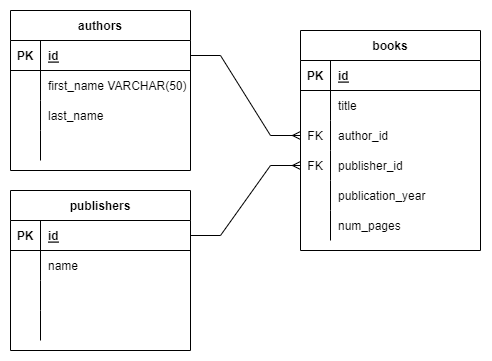

The diagram above was exported from draw.io. Its source (the exported page's mxGraphModel, read from the mxfile embedded in the PNG):
<mxGraphModel dx="1038" dy="405" grid="1" gridSize="10" guides="1" tooltips="1" connect="1" arrows="1" fold="1" page="1" pageScale="1" pageWidth="850" pageHeight="1100" math="0" shadow="0" extFonts="Permanent Marker^https://fonts.googleapis.com/css?family=Permanent+Marker">
  <root>
    <mxCell id="0" />
    <mxCell id="1" parent="0" />
    <mxCell id="MyUlX37GKQkr5-xmh8CN-28" value="authors" style="shape=table;startSize=30;container=1;collapsible=1;childLayout=tableLayout;fixedRows=1;rowLines=0;fontStyle=1;align=center;resizeLast=1;" vertex="1" parent="1">
      <mxGeometry x="310" y="340" width="180" height="160" as="geometry" />
    </mxCell>
    <mxCell id="MyUlX37GKQkr5-xmh8CN-29" value="" style="shape=tableRow;horizontal=0;startSize=0;swimlaneHead=0;swimlaneBody=0;fillColor=none;collapsible=0;dropTarget=0;points=[[0,0.5],[1,0.5]];portConstraint=eastwest;top=0;left=0;right=0;bottom=1;" vertex="1" parent="MyUlX37GKQkr5-xmh8CN-28">
      <mxGeometry y="30" width="180" height="30" as="geometry" />
    </mxCell>
    <mxCell id="MyUlX37GKQkr5-xmh8CN-30" value="PK" style="shape=partialRectangle;connectable=0;fillColor=none;top=0;left=0;bottom=0;right=0;fontStyle=1;overflow=hidden;" vertex="1" parent="MyUlX37GKQkr5-xmh8CN-29">
      <mxGeometry width="30" height="30" as="geometry">
        <mxRectangle width="30" height="30" as="alternateBounds" />
      </mxGeometry>
    </mxCell>
    <mxCell id="MyUlX37GKQkr5-xmh8CN-31" value="id" style="shape=partialRectangle;connectable=0;fillColor=none;top=0;left=0;bottom=0;right=0;align=left;spacingLeft=6;fontStyle=5;overflow=hidden;" vertex="1" parent="MyUlX37GKQkr5-xmh8CN-29">
      <mxGeometry x="30" width="150" height="30" as="geometry">
        <mxRectangle width="150" height="30" as="alternateBounds" />
      </mxGeometry>
    </mxCell>
    <mxCell id="MyUlX37GKQkr5-xmh8CN-32" value="" style="shape=tableRow;horizontal=0;startSize=0;swimlaneHead=0;swimlaneBody=0;fillColor=none;collapsible=0;dropTarget=0;points=[[0,0.5],[1,0.5]];portConstraint=eastwest;top=0;left=0;right=0;bottom=0;" vertex="1" parent="MyUlX37GKQkr5-xmh8CN-28">
      <mxGeometry y="60" width="180" height="30" as="geometry" />
    </mxCell>
    <mxCell id="MyUlX37GKQkr5-xmh8CN-33" value="" style="shape=partialRectangle;connectable=0;fillColor=none;top=0;left=0;bottom=0;right=0;editable=1;overflow=hidden;" vertex="1" parent="MyUlX37GKQkr5-xmh8CN-32">
      <mxGeometry width="30" height="30" as="geometry">
        <mxRectangle width="30" height="30" as="alternateBounds" />
      </mxGeometry>
    </mxCell>
    <mxCell id="MyUlX37GKQkr5-xmh8CN-34" value="first_name VARCHAR(50)" style="shape=partialRectangle;connectable=0;fillColor=none;top=0;left=0;bottom=0;right=0;align=left;spacingLeft=6;overflow=hidden;" vertex="1" parent="MyUlX37GKQkr5-xmh8CN-32">
      <mxGeometry x="30" width="150" height="30" as="geometry">
        <mxRectangle width="150" height="30" as="alternateBounds" />
      </mxGeometry>
    </mxCell>
    <mxCell id="MyUlX37GKQkr5-xmh8CN-35" value="" style="shape=tableRow;horizontal=0;startSize=0;swimlaneHead=0;swimlaneBody=0;fillColor=none;collapsible=0;dropTarget=0;points=[[0,0.5],[1,0.5]];portConstraint=eastwest;top=0;left=0;right=0;bottom=0;" vertex="1" parent="MyUlX37GKQkr5-xmh8CN-28">
      <mxGeometry y="90" width="180" height="30" as="geometry" />
    </mxCell>
    <mxCell id="MyUlX37GKQkr5-xmh8CN-36" value="" style="shape=partialRectangle;connectable=0;fillColor=none;top=0;left=0;bottom=0;right=0;editable=1;overflow=hidden;" vertex="1" parent="MyUlX37GKQkr5-xmh8CN-35">
      <mxGeometry width="30" height="30" as="geometry">
        <mxRectangle width="30" height="30" as="alternateBounds" />
      </mxGeometry>
    </mxCell>
    <mxCell id="MyUlX37GKQkr5-xmh8CN-37" value="last_name" style="shape=partialRectangle;connectable=0;fillColor=none;top=0;left=0;bottom=0;right=0;align=left;spacingLeft=6;overflow=hidden;" vertex="1" parent="MyUlX37GKQkr5-xmh8CN-35">
      <mxGeometry x="30" width="150" height="30" as="geometry">
        <mxRectangle width="150" height="30" as="alternateBounds" />
      </mxGeometry>
    </mxCell>
    <mxCell id="MyUlX37GKQkr5-xmh8CN-38" value="" style="shape=tableRow;horizontal=0;startSize=0;swimlaneHead=0;swimlaneBody=0;fillColor=none;collapsible=0;dropTarget=0;points=[[0,0.5],[1,0.5]];portConstraint=eastwest;top=0;left=0;right=0;bottom=0;" vertex="1" parent="MyUlX37GKQkr5-xmh8CN-28">
      <mxGeometry y="120" width="180" height="30" as="geometry" />
    </mxCell>
    <mxCell id="MyUlX37GKQkr5-xmh8CN-39" value="" style="shape=partialRectangle;connectable=0;fillColor=none;top=0;left=0;bottom=0;right=0;editable=1;overflow=hidden;" vertex="1" parent="MyUlX37GKQkr5-xmh8CN-38">
      <mxGeometry width="30" height="30" as="geometry">
        <mxRectangle width="30" height="30" as="alternateBounds" />
      </mxGeometry>
    </mxCell>
    <mxCell id="MyUlX37GKQkr5-xmh8CN-40" value="" style="shape=partialRectangle;connectable=0;fillColor=none;top=0;left=0;bottom=0;right=0;align=left;spacingLeft=6;overflow=hidden;" vertex="1" parent="MyUlX37GKQkr5-xmh8CN-38">
      <mxGeometry x="30" width="150" height="30" as="geometry">
        <mxRectangle width="150" height="30" as="alternateBounds" />
      </mxGeometry>
    </mxCell>
    <mxCell id="MyUlX37GKQkr5-xmh8CN-41" value="books" style="shape=table;startSize=30;container=1;collapsible=1;childLayout=tableLayout;fixedRows=1;rowLines=0;fontStyle=1;align=center;resizeLast=1;" vertex="1" parent="1">
      <mxGeometry x="600" y="360" width="180" height="220" as="geometry" />
    </mxCell>
    <mxCell id="MyUlX37GKQkr5-xmh8CN-42" value="" style="shape=tableRow;horizontal=0;startSize=0;swimlaneHead=0;swimlaneBody=0;fillColor=none;collapsible=0;dropTarget=0;points=[[0,0.5],[1,0.5]];portConstraint=eastwest;top=0;left=0;right=0;bottom=1;" vertex="1" parent="MyUlX37GKQkr5-xmh8CN-41">
      <mxGeometry y="30" width="180" height="30" as="geometry" />
    </mxCell>
    <mxCell id="MyUlX37GKQkr5-xmh8CN-43" value="PK" style="shape=partialRectangle;connectable=0;fillColor=none;top=0;left=0;bottom=0;right=0;fontStyle=1;overflow=hidden;" vertex="1" parent="MyUlX37GKQkr5-xmh8CN-42">
      <mxGeometry width="30" height="30" as="geometry">
        <mxRectangle width="30" height="30" as="alternateBounds" />
      </mxGeometry>
    </mxCell>
    <mxCell id="MyUlX37GKQkr5-xmh8CN-44" value="id" style="shape=partialRectangle;connectable=0;fillColor=none;top=0;left=0;bottom=0;right=0;align=left;spacingLeft=6;fontStyle=5;overflow=hidden;" vertex="1" parent="MyUlX37GKQkr5-xmh8CN-42">
      <mxGeometry x="30" width="150" height="30" as="geometry">
        <mxRectangle width="150" height="30" as="alternateBounds" />
      </mxGeometry>
    </mxCell>
    <mxCell id="MyUlX37GKQkr5-xmh8CN-45" value="" style="shape=tableRow;horizontal=0;startSize=0;swimlaneHead=0;swimlaneBody=0;fillColor=none;collapsible=0;dropTarget=0;points=[[0,0.5],[1,0.5]];portConstraint=eastwest;top=0;left=0;right=0;bottom=0;" vertex="1" parent="MyUlX37GKQkr5-xmh8CN-41">
      <mxGeometry y="60" width="180" height="30" as="geometry" />
    </mxCell>
    <mxCell id="MyUlX37GKQkr5-xmh8CN-46" value="" style="shape=partialRectangle;connectable=0;fillColor=none;top=0;left=0;bottom=0;right=0;editable=1;overflow=hidden;" vertex="1" parent="MyUlX37GKQkr5-xmh8CN-45">
      <mxGeometry width="30" height="30" as="geometry">
        <mxRectangle width="30" height="30" as="alternateBounds" />
      </mxGeometry>
    </mxCell>
    <mxCell id="MyUlX37GKQkr5-xmh8CN-47" value="title" style="shape=partialRectangle;connectable=0;fillColor=none;top=0;left=0;bottom=0;right=0;align=left;spacingLeft=6;overflow=hidden;" vertex="1" parent="MyUlX37GKQkr5-xmh8CN-45">
      <mxGeometry x="30" width="150" height="30" as="geometry">
        <mxRectangle width="150" height="30" as="alternateBounds" />
      </mxGeometry>
    </mxCell>
    <mxCell id="MyUlX37GKQkr5-xmh8CN-48" value="" style="shape=tableRow;horizontal=0;startSize=0;swimlaneHead=0;swimlaneBody=0;fillColor=none;collapsible=0;dropTarget=0;points=[[0,0.5],[1,0.5]];portConstraint=eastwest;top=0;left=0;right=0;bottom=0;" vertex="1" parent="MyUlX37GKQkr5-xmh8CN-41">
      <mxGeometry y="90" width="180" height="30" as="geometry" />
    </mxCell>
    <mxCell id="MyUlX37GKQkr5-xmh8CN-49" value="FK" style="shape=partialRectangle;connectable=0;fillColor=none;top=0;left=0;bottom=0;right=0;editable=1;overflow=hidden;" vertex="1" parent="MyUlX37GKQkr5-xmh8CN-48">
      <mxGeometry width="30" height="30" as="geometry">
        <mxRectangle width="30" height="30" as="alternateBounds" />
      </mxGeometry>
    </mxCell>
    <mxCell id="MyUlX37GKQkr5-xmh8CN-50" value="author_id" style="shape=partialRectangle;connectable=0;fillColor=none;top=0;left=0;bottom=0;right=0;align=left;spacingLeft=6;overflow=hidden;" vertex="1" parent="MyUlX37GKQkr5-xmh8CN-48">
      <mxGeometry x="30" width="150" height="30" as="geometry">
        <mxRectangle width="150" height="30" as="alternateBounds" />
      </mxGeometry>
    </mxCell>
    <mxCell id="MyUlX37GKQkr5-xmh8CN-51" value="" style="shape=tableRow;horizontal=0;startSize=0;swimlaneHead=0;swimlaneBody=0;fillColor=none;collapsible=0;dropTarget=0;points=[[0,0.5],[1,0.5]];portConstraint=eastwest;top=0;left=0;right=0;bottom=0;" vertex="1" parent="MyUlX37GKQkr5-xmh8CN-41">
      <mxGeometry y="120" width="180" height="30" as="geometry" />
    </mxCell>
    <mxCell id="MyUlX37GKQkr5-xmh8CN-52" value="FK" style="shape=partialRectangle;connectable=0;fillColor=none;top=0;left=0;bottom=0;right=0;editable=1;overflow=hidden;" vertex="1" parent="MyUlX37GKQkr5-xmh8CN-51">
      <mxGeometry width="30" height="30" as="geometry">
        <mxRectangle width="30" height="30" as="alternateBounds" />
      </mxGeometry>
    </mxCell>
    <mxCell id="MyUlX37GKQkr5-xmh8CN-53" value="publisher_id" style="shape=partialRectangle;connectable=0;fillColor=none;top=0;left=0;bottom=0;right=0;align=left;spacingLeft=6;overflow=hidden;" vertex="1" parent="MyUlX37GKQkr5-xmh8CN-51">
      <mxGeometry x="30" width="150" height="30" as="geometry">
        <mxRectangle width="150" height="30" as="alternateBounds" />
      </mxGeometry>
    </mxCell>
    <mxCell id="MyUlX37GKQkr5-xmh8CN-54" value="" style="shape=tableRow;horizontal=0;startSize=0;swimlaneHead=0;swimlaneBody=0;fillColor=none;collapsible=0;dropTarget=0;points=[[0,0.5],[1,0.5]];portConstraint=eastwest;top=0;left=0;right=0;bottom=0;" vertex="1" parent="MyUlX37GKQkr5-xmh8CN-41">
      <mxGeometry y="150" width="180" height="30" as="geometry" />
    </mxCell>
    <mxCell id="MyUlX37GKQkr5-xmh8CN-55" value="" style="shape=partialRectangle;connectable=0;fillColor=none;top=0;left=0;bottom=0;right=0;editable=1;overflow=hidden;" vertex="1" parent="MyUlX37GKQkr5-xmh8CN-54">
      <mxGeometry width="30" height="30" as="geometry">
        <mxRectangle width="30" height="30" as="alternateBounds" />
      </mxGeometry>
    </mxCell>
    <mxCell id="MyUlX37GKQkr5-xmh8CN-56" value="publication_year" style="shape=partialRectangle;connectable=0;fillColor=none;top=0;left=0;bottom=0;right=0;align=left;spacingLeft=6;overflow=hidden;" vertex="1" parent="MyUlX37GKQkr5-xmh8CN-54">
      <mxGeometry x="30" width="150" height="30" as="geometry">
        <mxRectangle width="150" height="30" as="alternateBounds" />
      </mxGeometry>
    </mxCell>
    <mxCell id="MyUlX37GKQkr5-xmh8CN-57" value="" style="shape=tableRow;horizontal=0;startSize=0;swimlaneHead=0;swimlaneBody=0;fillColor=none;collapsible=0;dropTarget=0;points=[[0,0.5],[1,0.5]];portConstraint=eastwest;top=0;left=0;right=0;bottom=0;" vertex="1" parent="MyUlX37GKQkr5-xmh8CN-41">
      <mxGeometry y="180" width="180" height="30" as="geometry" />
    </mxCell>
    <mxCell id="MyUlX37GKQkr5-xmh8CN-58" value="" style="shape=partialRectangle;connectable=0;fillColor=none;top=0;left=0;bottom=0;right=0;editable=1;overflow=hidden;" vertex="1" parent="MyUlX37GKQkr5-xmh8CN-57">
      <mxGeometry width="30" height="30" as="geometry">
        <mxRectangle width="30" height="30" as="alternateBounds" />
      </mxGeometry>
    </mxCell>
    <mxCell id="MyUlX37GKQkr5-xmh8CN-59" value="num_pages" style="shape=partialRectangle;connectable=0;fillColor=none;top=0;left=0;bottom=0;right=0;align=left;spacingLeft=6;overflow=hidden;" vertex="1" parent="MyUlX37GKQkr5-xmh8CN-57">
      <mxGeometry x="30" width="150" height="30" as="geometry">
        <mxRectangle width="150" height="30" as="alternateBounds" />
      </mxGeometry>
    </mxCell>
    <mxCell id="MyUlX37GKQkr5-xmh8CN-60" value="" style="edgeStyle=entityRelationEdgeStyle;fontSize=12;html=1;endArrow=ERmany;rounded=0;entryX=0;entryY=0.5;entryDx=0;entryDy=0;exitX=1;exitY=0.5;exitDx=0;exitDy=0;" edge="1" parent="1" source="MyUlX37GKQkr5-xmh8CN-29" target="MyUlX37GKQkr5-xmh8CN-48">
      <mxGeometry width="100" height="100" relative="1" as="geometry">
        <mxPoint x="500" y="550" as="sourcePoint" />
        <mxPoint x="600" y="450" as="targetPoint" />
      </mxGeometry>
    </mxCell>
    <mxCell id="MyUlX37GKQkr5-xmh8CN-61" value="publishers" style="shape=table;startSize=30;container=1;collapsible=1;childLayout=tableLayout;fixedRows=1;rowLines=0;fontStyle=1;align=center;resizeLast=1;" vertex="1" parent="1">
      <mxGeometry x="310" y="520" width="180" height="160" as="geometry" />
    </mxCell>
    <mxCell id="MyUlX37GKQkr5-xmh8CN-62" value="" style="shape=tableRow;horizontal=0;startSize=0;swimlaneHead=0;swimlaneBody=0;fillColor=none;collapsible=0;dropTarget=0;points=[[0,0.5],[1,0.5]];portConstraint=eastwest;top=0;left=0;right=0;bottom=1;" vertex="1" parent="MyUlX37GKQkr5-xmh8CN-61">
      <mxGeometry y="30" width="180" height="30" as="geometry" />
    </mxCell>
    <mxCell id="MyUlX37GKQkr5-xmh8CN-63" value="PK" style="shape=partialRectangle;connectable=0;fillColor=none;top=0;left=0;bottom=0;right=0;fontStyle=1;overflow=hidden;" vertex="1" parent="MyUlX37GKQkr5-xmh8CN-62">
      <mxGeometry width="30" height="30" as="geometry">
        <mxRectangle width="30" height="30" as="alternateBounds" />
      </mxGeometry>
    </mxCell>
    <mxCell id="MyUlX37GKQkr5-xmh8CN-64" value="id" style="shape=partialRectangle;connectable=0;fillColor=none;top=0;left=0;bottom=0;right=0;align=left;spacingLeft=6;fontStyle=5;overflow=hidden;" vertex="1" parent="MyUlX37GKQkr5-xmh8CN-62">
      <mxGeometry x="30" width="150" height="30" as="geometry">
        <mxRectangle width="150" height="30" as="alternateBounds" />
      </mxGeometry>
    </mxCell>
    <mxCell id="MyUlX37GKQkr5-xmh8CN-65" value="" style="shape=tableRow;horizontal=0;startSize=0;swimlaneHead=0;swimlaneBody=0;fillColor=none;collapsible=0;dropTarget=0;points=[[0,0.5],[1,0.5]];portConstraint=eastwest;top=0;left=0;right=0;bottom=0;" vertex="1" parent="MyUlX37GKQkr5-xmh8CN-61">
      <mxGeometry y="60" width="180" height="30" as="geometry" />
    </mxCell>
    <mxCell id="MyUlX37GKQkr5-xmh8CN-66" value="" style="shape=partialRectangle;connectable=0;fillColor=none;top=0;left=0;bottom=0;right=0;editable=1;overflow=hidden;" vertex="1" parent="MyUlX37GKQkr5-xmh8CN-65">
      <mxGeometry width="30" height="30" as="geometry">
        <mxRectangle width="30" height="30" as="alternateBounds" />
      </mxGeometry>
    </mxCell>
    <mxCell id="MyUlX37GKQkr5-xmh8CN-67" value="name" style="shape=partialRectangle;connectable=0;fillColor=none;top=0;left=0;bottom=0;right=0;align=left;spacingLeft=6;overflow=hidden;" vertex="1" parent="MyUlX37GKQkr5-xmh8CN-65">
      <mxGeometry x="30" width="150" height="30" as="geometry">
        <mxRectangle width="150" height="30" as="alternateBounds" />
      </mxGeometry>
    </mxCell>
    <mxCell id="MyUlX37GKQkr5-xmh8CN-68" value="" style="shape=tableRow;horizontal=0;startSize=0;swimlaneHead=0;swimlaneBody=0;fillColor=none;collapsible=0;dropTarget=0;points=[[0,0.5],[1,0.5]];portConstraint=eastwest;top=0;left=0;right=0;bottom=0;" vertex="1" parent="MyUlX37GKQkr5-xmh8CN-61">
      <mxGeometry y="90" width="180" height="30" as="geometry" />
    </mxCell>
    <mxCell id="MyUlX37GKQkr5-xmh8CN-69" value="" style="shape=partialRectangle;connectable=0;fillColor=none;top=0;left=0;bottom=0;right=0;editable=1;overflow=hidden;" vertex="1" parent="MyUlX37GKQkr5-xmh8CN-68">
      <mxGeometry width="30" height="30" as="geometry">
        <mxRectangle width="30" height="30" as="alternateBounds" />
      </mxGeometry>
    </mxCell>
    <mxCell id="MyUlX37GKQkr5-xmh8CN-70" value="" style="shape=partialRectangle;connectable=0;fillColor=none;top=0;left=0;bottom=0;right=0;align=left;spacingLeft=6;overflow=hidden;" vertex="1" parent="MyUlX37GKQkr5-xmh8CN-68">
      <mxGeometry x="30" width="150" height="30" as="geometry">
        <mxRectangle width="150" height="30" as="alternateBounds" />
      </mxGeometry>
    </mxCell>
    <mxCell id="MyUlX37GKQkr5-xmh8CN-71" value="" style="shape=tableRow;horizontal=0;startSize=0;swimlaneHead=0;swimlaneBody=0;fillColor=none;collapsible=0;dropTarget=0;points=[[0,0.5],[1,0.5]];portConstraint=eastwest;top=0;left=0;right=0;bottom=0;" vertex="1" parent="MyUlX37GKQkr5-xmh8CN-61">
      <mxGeometry y="120" width="180" height="30" as="geometry" />
    </mxCell>
    <mxCell id="MyUlX37GKQkr5-xmh8CN-72" value="" style="shape=partialRectangle;connectable=0;fillColor=none;top=0;left=0;bottom=0;right=0;editable=1;overflow=hidden;" vertex="1" parent="MyUlX37GKQkr5-xmh8CN-71">
      <mxGeometry width="30" height="30" as="geometry">
        <mxRectangle width="30" height="30" as="alternateBounds" />
      </mxGeometry>
    </mxCell>
    <mxCell id="MyUlX37GKQkr5-xmh8CN-73" value="" style="shape=partialRectangle;connectable=0;fillColor=none;top=0;left=0;bottom=0;right=0;align=left;spacingLeft=6;overflow=hidden;" vertex="1" parent="MyUlX37GKQkr5-xmh8CN-71">
      <mxGeometry x="30" width="150" height="30" as="geometry">
        <mxRectangle width="150" height="30" as="alternateBounds" />
      </mxGeometry>
    </mxCell>
    <mxCell id="MyUlX37GKQkr5-xmh8CN-74" value="" style="edgeStyle=entityRelationEdgeStyle;fontSize=12;html=1;endArrow=ERmany;rounded=0;entryX=0;entryY=0.5;entryDx=0;entryDy=0;exitX=1;exitY=0.5;exitDx=0;exitDy=0;" edge="1" parent="1" source="MyUlX37GKQkr5-xmh8CN-62" target="MyUlX37GKQkr5-xmh8CN-51">
      <mxGeometry width="100" height="100" relative="1" as="geometry">
        <mxPoint x="530" y="650" as="sourcePoint" />
        <mxPoint x="630" y="550" as="targetPoint" />
      </mxGeometry>
    </mxCell>
  </root>
</mxGraphModel>